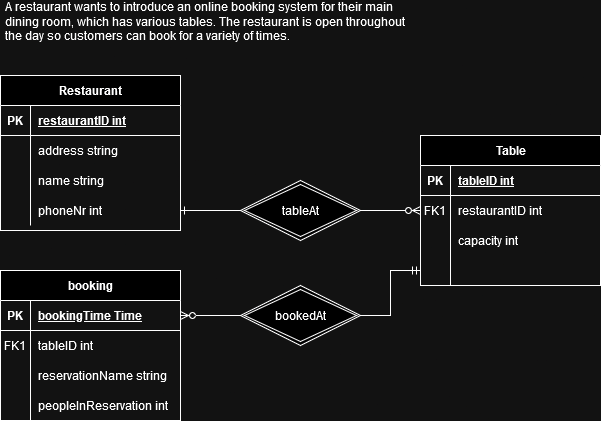

The diagram above was exported from draw.io. Its source (the exported page's mxGraphModel, read from the mxfile embedded in the PNG):
<mxGraphModel dx="2261" dy="774" grid="1" gridSize="10" guides="1" tooltips="1" connect="1" arrows="1" fold="1" page="1" pageScale="1" pageWidth="827" pageHeight="1169" math="0" shadow="0">
  <root>
    <mxCell id="0" />
    <mxCell id="1" parent="0" />
    <mxCell id="2nh3SPRJjy7kDduKF91f-1" value="Restaurant" style="shape=table;startSize=30;container=1;collapsible=1;childLayout=tableLayout;fixedRows=1;rowLines=0;fontStyle=1;align=center;resizeLast=1;html=1;" vertex="1" parent="1">
      <mxGeometry x="-620" y="435" width="180" height="155" as="geometry" />
    </mxCell>
    <mxCell id="2nh3SPRJjy7kDduKF91f-2" value="" style="shape=tableRow;horizontal=0;startSize=0;swimlaneHead=0;swimlaneBody=0;fillColor=none;collapsible=0;dropTarget=0;points=[[0,0.5],[1,0.5]];portConstraint=eastwest;top=0;left=0;right=0;bottom=1;" vertex="1" parent="2nh3SPRJjy7kDduKF91f-1">
      <mxGeometry y="30" width="180" height="30" as="geometry" />
    </mxCell>
    <mxCell id="2nh3SPRJjy7kDduKF91f-3" value="PK" style="shape=partialRectangle;connectable=0;fillColor=none;top=0;left=0;bottom=0;right=0;fontStyle=1;overflow=hidden;whiteSpace=wrap;html=1;" vertex="1" parent="2nh3SPRJjy7kDduKF91f-2">
      <mxGeometry width="30" height="30" as="geometry">
        <mxRectangle width="30" height="30" as="alternateBounds" />
      </mxGeometry>
    </mxCell>
    <mxCell id="2nh3SPRJjy7kDduKF91f-4" value="restaurantID int " style="shape=partialRectangle;connectable=0;fillColor=none;top=0;left=0;bottom=0;right=0;align=left;spacingLeft=6;fontStyle=5;overflow=hidden;whiteSpace=wrap;html=1;" vertex="1" parent="2nh3SPRJjy7kDduKF91f-2">
      <mxGeometry x="30" width="150" height="30" as="geometry">
        <mxRectangle width="150" height="30" as="alternateBounds" />
      </mxGeometry>
    </mxCell>
    <mxCell id="2nh3SPRJjy7kDduKF91f-5" value="" style="shape=tableRow;horizontal=0;startSize=0;swimlaneHead=0;swimlaneBody=0;fillColor=none;collapsible=0;dropTarget=0;points=[[0,0.5],[1,0.5]];portConstraint=eastwest;top=0;left=0;right=0;bottom=0;" vertex="1" parent="2nh3SPRJjy7kDduKF91f-1">
      <mxGeometry y="60" width="180" height="30" as="geometry" />
    </mxCell>
    <mxCell id="2nh3SPRJjy7kDduKF91f-6" value="" style="shape=partialRectangle;connectable=0;fillColor=none;top=0;left=0;bottom=0;right=0;editable=1;overflow=hidden;whiteSpace=wrap;html=1;" vertex="1" parent="2nh3SPRJjy7kDduKF91f-5">
      <mxGeometry width="30" height="30" as="geometry">
        <mxRectangle width="30" height="30" as="alternateBounds" />
      </mxGeometry>
    </mxCell>
    <mxCell id="2nh3SPRJjy7kDduKF91f-7" value="address string" style="shape=partialRectangle;connectable=0;fillColor=none;top=0;left=0;bottom=0;right=0;align=left;spacingLeft=6;overflow=hidden;whiteSpace=wrap;html=1;" vertex="1" parent="2nh3SPRJjy7kDduKF91f-5">
      <mxGeometry x="30" width="150" height="30" as="geometry">
        <mxRectangle width="150" height="30" as="alternateBounds" />
      </mxGeometry>
    </mxCell>
    <mxCell id="2nh3SPRJjy7kDduKF91f-8" value="" style="shape=tableRow;horizontal=0;startSize=0;swimlaneHead=0;swimlaneBody=0;fillColor=none;collapsible=0;dropTarget=0;points=[[0,0.5],[1,0.5]];portConstraint=eastwest;top=0;left=0;right=0;bottom=0;" vertex="1" parent="2nh3SPRJjy7kDduKF91f-1">
      <mxGeometry y="90" width="180" height="30" as="geometry" />
    </mxCell>
    <mxCell id="2nh3SPRJjy7kDduKF91f-9" value="" style="shape=partialRectangle;connectable=0;fillColor=none;top=0;left=0;bottom=0;right=0;editable=1;overflow=hidden;whiteSpace=wrap;html=1;" vertex="1" parent="2nh3SPRJjy7kDduKF91f-8">
      <mxGeometry width="30" height="30" as="geometry">
        <mxRectangle width="30" height="30" as="alternateBounds" />
      </mxGeometry>
    </mxCell>
    <mxCell id="2nh3SPRJjy7kDduKF91f-10" value="name string" style="shape=partialRectangle;connectable=0;fillColor=none;top=0;left=0;bottom=0;right=0;align=left;spacingLeft=6;overflow=hidden;whiteSpace=wrap;html=1;" vertex="1" parent="2nh3SPRJjy7kDduKF91f-8">
      <mxGeometry x="30" width="150" height="30" as="geometry">
        <mxRectangle width="150" height="30" as="alternateBounds" />
      </mxGeometry>
    </mxCell>
    <mxCell id="2nh3SPRJjy7kDduKF91f-11" value="" style="shape=tableRow;horizontal=0;startSize=0;swimlaneHead=0;swimlaneBody=0;fillColor=none;collapsible=0;dropTarget=0;points=[[0,0.5],[1,0.5]];portConstraint=eastwest;top=0;left=0;right=0;bottom=0;" vertex="1" parent="2nh3SPRJjy7kDduKF91f-1">
      <mxGeometry y="120" width="180" height="30" as="geometry" />
    </mxCell>
    <mxCell id="2nh3SPRJjy7kDduKF91f-12" value="" style="shape=partialRectangle;connectable=0;fillColor=none;top=0;left=0;bottom=0;right=0;editable=1;overflow=hidden;whiteSpace=wrap;html=1;" vertex="1" parent="2nh3SPRJjy7kDduKF91f-11">
      <mxGeometry width="30" height="30" as="geometry">
        <mxRectangle width="30" height="30" as="alternateBounds" />
      </mxGeometry>
    </mxCell>
    <mxCell id="2nh3SPRJjy7kDduKF91f-13" value="phoneNr int" style="shape=partialRectangle;connectable=0;fillColor=none;top=0;left=0;bottom=0;right=0;align=left;spacingLeft=6;overflow=hidden;whiteSpace=wrap;html=1;" vertex="1" parent="2nh3SPRJjy7kDduKF91f-11">
      <mxGeometry x="30" width="150" height="30" as="geometry">
        <mxRectangle width="150" height="30" as="alternateBounds" />
      </mxGeometry>
    </mxCell>
    <mxCell id="2nh3SPRJjy7kDduKF91f-14" style="edgeStyle=orthogonalEdgeStyle;rounded=0;orthogonalLoop=1;jettySize=auto;html=1;exitX=1;exitY=0.5;exitDx=0;exitDy=0;endArrow=ERzeroToMany;endFill=0;" edge="1" parent="1" source="2nh3SPRJjy7kDduKF91f-15" target="2nh3SPRJjy7kDduKF91f-18">
      <mxGeometry relative="1" as="geometry" />
    </mxCell>
    <mxCell id="2nh3SPRJjy7kDduKF91f-15" value="tableAt" style="shape=rhombus;double=1;perimeter=rhombusPerimeter;whiteSpace=wrap;html=1;align=center;" vertex="1" parent="1">
      <mxGeometry x="-380" y="540" width="120" height="60" as="geometry" />
    </mxCell>
    <mxCell id="2nh3SPRJjy7kDduKF91f-16" value="" style="edgeStyle=entityRelationEdgeStyle;fontSize=12;html=1;endArrow=ERone;endFill=1;rounded=0;exitX=0;exitY=0.5;exitDx=0;exitDy=0;" edge="1" parent="1" source="2nh3SPRJjy7kDduKF91f-15" target="2nh3SPRJjy7kDduKF91f-11">
      <mxGeometry width="100" height="100" relative="1" as="geometry">
        <mxPoint x="-80" y="560" as="sourcePoint" />
        <mxPoint x="20" y="460" as="targetPoint" />
        <Array as="points">
          <mxPoint x="-529" y="604" />
          <mxPoint x="-510" y="660" />
          <mxPoint x="-520" y="610" />
          <mxPoint x="-520" y="660" />
        </Array>
      </mxGeometry>
    </mxCell>
    <mxCell id="2nh3SPRJjy7kDduKF91f-17" style="edgeStyle=orthogonalEdgeStyle;rounded=0;orthogonalLoop=1;jettySize=auto;html=1;entryX=1;entryY=0.5;entryDx=0;entryDy=0;exitX=0;exitY=0.5;exitDx=0;exitDy=0;endArrow=none;endFill=0;startArrow=ERmandOne;startFill=0;" edge="1" parent="1" source="2nh3SPRJjy7kDduKF91f-28" target="2nh3SPRJjy7kDduKF91f-32">
      <mxGeometry relative="1" as="geometry" />
    </mxCell>
    <mxCell id="2nh3SPRJjy7kDduKF91f-18" value="Table" style="shape=table;startSize=30;container=1;collapsible=1;childLayout=tableLayout;fixedRows=1;rowLines=0;fontStyle=1;align=center;resizeLast=1;html=1;" vertex="1" parent="1">
      <mxGeometry x="-200" y="495" width="180" height="150" as="geometry" />
    </mxCell>
    <mxCell id="2nh3SPRJjy7kDduKF91f-19" value="" style="shape=tableRow;horizontal=0;startSize=0;swimlaneHead=0;swimlaneBody=0;fillColor=none;collapsible=0;dropTarget=0;points=[[0,0.5],[1,0.5]];portConstraint=eastwest;top=0;left=0;right=0;bottom=1;" vertex="1" parent="2nh3SPRJjy7kDduKF91f-18">
      <mxGeometry y="30" width="180" height="30" as="geometry" />
    </mxCell>
    <mxCell id="2nh3SPRJjy7kDduKF91f-20" value="PK" style="shape=partialRectangle;connectable=0;fillColor=none;top=0;left=0;bottom=0;right=0;fontStyle=1;overflow=hidden;whiteSpace=wrap;html=1;" vertex="1" parent="2nh3SPRJjy7kDduKF91f-19">
      <mxGeometry width="30" height="30" as="geometry">
        <mxRectangle width="30" height="30" as="alternateBounds" />
      </mxGeometry>
    </mxCell>
    <mxCell id="2nh3SPRJjy7kDduKF91f-21" value="tableID int " style="shape=partialRectangle;connectable=0;fillColor=none;top=0;left=0;bottom=0;right=0;align=left;spacingLeft=6;fontStyle=5;overflow=hidden;whiteSpace=wrap;html=1;" vertex="1" parent="2nh3SPRJjy7kDduKF91f-19">
      <mxGeometry x="30" width="150" height="30" as="geometry">
        <mxRectangle width="150" height="30" as="alternateBounds" />
      </mxGeometry>
    </mxCell>
    <mxCell id="2nh3SPRJjy7kDduKF91f-22" value="" style="shape=tableRow;horizontal=0;startSize=0;swimlaneHead=0;swimlaneBody=0;fillColor=none;collapsible=0;dropTarget=0;points=[[0,0.5],[1,0.5]];portConstraint=eastwest;top=0;left=0;right=0;bottom=0;" vertex="1" parent="2nh3SPRJjy7kDduKF91f-18">
      <mxGeometry y="60" width="180" height="30" as="geometry" />
    </mxCell>
    <mxCell id="2nh3SPRJjy7kDduKF91f-23" value="FK1" style="shape=partialRectangle;connectable=0;fillColor=none;top=0;left=0;bottom=0;right=0;editable=1;overflow=hidden;whiteSpace=wrap;html=1;" vertex="1" parent="2nh3SPRJjy7kDduKF91f-22">
      <mxGeometry width="30" height="30" as="geometry">
        <mxRectangle width="30" height="30" as="alternateBounds" />
      </mxGeometry>
    </mxCell>
    <mxCell id="2nh3SPRJjy7kDduKF91f-24" value="restaurantID int" style="shape=partialRectangle;connectable=0;fillColor=none;top=0;left=0;bottom=0;right=0;align=left;spacingLeft=6;overflow=hidden;whiteSpace=wrap;html=1;" vertex="1" parent="2nh3SPRJjy7kDduKF91f-22">
      <mxGeometry x="30" width="150" height="30" as="geometry">
        <mxRectangle width="150" height="30" as="alternateBounds" />
      </mxGeometry>
    </mxCell>
    <mxCell id="2nh3SPRJjy7kDduKF91f-25" value="" style="shape=tableRow;horizontal=0;startSize=0;swimlaneHead=0;swimlaneBody=0;fillColor=none;collapsible=0;dropTarget=0;points=[[0,0.5],[1,0.5]];portConstraint=eastwest;top=0;left=0;right=0;bottom=0;" vertex="1" parent="2nh3SPRJjy7kDduKF91f-18">
      <mxGeometry y="90" width="180" height="30" as="geometry" />
    </mxCell>
    <mxCell id="2nh3SPRJjy7kDduKF91f-26" value="" style="shape=partialRectangle;connectable=0;fillColor=none;top=0;left=0;bottom=0;right=0;editable=1;overflow=hidden;whiteSpace=wrap;html=1;" vertex="1" parent="2nh3SPRJjy7kDduKF91f-25">
      <mxGeometry width="30" height="30" as="geometry">
        <mxRectangle width="30" height="30" as="alternateBounds" />
      </mxGeometry>
    </mxCell>
    <mxCell id="2nh3SPRJjy7kDduKF91f-27" value="capacity int" style="shape=partialRectangle;connectable=0;fillColor=none;top=0;left=0;bottom=0;right=0;align=left;spacingLeft=6;overflow=hidden;whiteSpace=wrap;html=1;" vertex="1" parent="2nh3SPRJjy7kDduKF91f-25">
      <mxGeometry x="30" width="150" height="30" as="geometry">
        <mxRectangle width="150" height="30" as="alternateBounds" />
      </mxGeometry>
    </mxCell>
    <mxCell id="2nh3SPRJjy7kDduKF91f-28" value="" style="shape=tableRow;horizontal=0;startSize=0;swimlaneHead=0;swimlaneBody=0;fillColor=none;collapsible=0;dropTarget=0;points=[[0,0.5],[1,0.5]];portConstraint=eastwest;top=0;left=0;right=0;bottom=0;" vertex="1" parent="2nh3SPRJjy7kDduKF91f-18">
      <mxGeometry y="120" width="180" height="30" as="geometry" />
    </mxCell>
    <mxCell id="2nh3SPRJjy7kDduKF91f-29" value="" style="shape=partialRectangle;connectable=0;fillColor=none;top=0;left=0;bottom=0;right=0;editable=1;overflow=hidden;whiteSpace=wrap;html=1;" vertex="1" parent="2nh3SPRJjy7kDduKF91f-28">
      <mxGeometry width="30" height="30" as="geometry">
        <mxRectangle width="30" height="30" as="alternateBounds" />
      </mxGeometry>
    </mxCell>
    <mxCell id="2nh3SPRJjy7kDduKF91f-30" value="" style="shape=partialRectangle;connectable=0;fillColor=none;top=0;left=0;bottom=0;right=0;align=left;spacingLeft=6;overflow=hidden;whiteSpace=wrap;html=1;" vertex="1" parent="2nh3SPRJjy7kDduKF91f-28">
      <mxGeometry x="30" width="150" height="30" as="geometry">
        <mxRectangle width="150" height="30" as="alternateBounds" />
      </mxGeometry>
    </mxCell>
    <mxCell id="2nh3SPRJjy7kDduKF91f-31" style="edgeStyle=orthogonalEdgeStyle;rounded=0;orthogonalLoop=1;jettySize=auto;html=1;entryX=1;entryY=0.5;entryDx=0;entryDy=0;endArrow=ERzeroToMany;endFill=0;" edge="1" parent="1" source="2nh3SPRJjy7kDduKF91f-32" target="2nh3SPRJjy7kDduKF91f-34">
      <mxGeometry relative="1" as="geometry" />
    </mxCell>
    <mxCell id="2nh3SPRJjy7kDduKF91f-32" value="bookedAt" style="shape=rhombus;double=1;perimeter=rhombusPerimeter;whiteSpace=wrap;html=1;align=center;" vertex="1" parent="1">
      <mxGeometry x="-380" y="645" width="120" height="60" as="geometry" />
    </mxCell>
    <mxCell id="2nh3SPRJjy7kDduKF91f-33" value="booking" style="shape=table;startSize=30;container=1;collapsible=1;childLayout=tableLayout;fixedRows=1;rowLines=0;fontStyle=1;align=center;resizeLast=1;html=1;" vertex="1" parent="1">
      <mxGeometry x="-620" y="630" width="180" height="150" as="geometry" />
    </mxCell>
    <mxCell id="2nh3SPRJjy7kDduKF91f-34" value="" style="shape=tableRow;horizontal=0;startSize=0;swimlaneHead=0;swimlaneBody=0;fillColor=none;collapsible=0;dropTarget=0;points=[[0,0.5],[1,0.5]];portConstraint=eastwest;top=0;left=0;right=0;bottom=1;" vertex="1" parent="2nh3SPRJjy7kDduKF91f-33">
      <mxGeometry y="30" width="180" height="30" as="geometry" />
    </mxCell>
    <mxCell id="2nh3SPRJjy7kDduKF91f-35" value="PK" style="shape=partialRectangle;connectable=0;fillColor=none;top=0;left=0;bottom=0;right=0;fontStyle=1;overflow=hidden;whiteSpace=wrap;html=1;" vertex="1" parent="2nh3SPRJjy7kDduKF91f-34">
      <mxGeometry width="30" height="30" as="geometry">
        <mxRectangle width="30" height="30" as="alternateBounds" />
      </mxGeometry>
    </mxCell>
    <mxCell id="2nh3SPRJjy7kDduKF91f-36" value="bookingTime Time" style="shape=partialRectangle;connectable=0;fillColor=none;top=0;left=0;bottom=0;right=0;align=left;spacingLeft=6;fontStyle=5;overflow=hidden;whiteSpace=wrap;html=1;" vertex="1" parent="2nh3SPRJjy7kDduKF91f-34">
      <mxGeometry x="30" width="150" height="30" as="geometry">
        <mxRectangle width="150" height="30" as="alternateBounds" />
      </mxGeometry>
    </mxCell>
    <mxCell id="2nh3SPRJjy7kDduKF91f-37" value="" style="shape=tableRow;horizontal=0;startSize=0;swimlaneHead=0;swimlaneBody=0;fillColor=none;collapsible=0;dropTarget=0;points=[[0,0.5],[1,0.5]];portConstraint=eastwest;top=0;left=0;right=0;bottom=0;" vertex="1" parent="2nh3SPRJjy7kDduKF91f-33">
      <mxGeometry y="60" width="180" height="30" as="geometry" />
    </mxCell>
    <mxCell id="2nh3SPRJjy7kDduKF91f-38" value="FK1" style="shape=partialRectangle;connectable=0;fillColor=none;top=0;left=0;bottom=0;right=0;editable=1;overflow=hidden;whiteSpace=wrap;html=1;" vertex="1" parent="2nh3SPRJjy7kDduKF91f-37">
      <mxGeometry width="30" height="30" as="geometry">
        <mxRectangle width="30" height="30" as="alternateBounds" />
      </mxGeometry>
    </mxCell>
    <mxCell id="2nh3SPRJjy7kDduKF91f-39" value="tableID int" style="shape=partialRectangle;connectable=0;fillColor=none;top=0;left=0;bottom=0;right=0;align=left;spacingLeft=6;overflow=hidden;whiteSpace=wrap;html=1;" vertex="1" parent="2nh3SPRJjy7kDduKF91f-37">
      <mxGeometry x="30" width="150" height="30" as="geometry">
        <mxRectangle width="150" height="30" as="alternateBounds" />
      </mxGeometry>
    </mxCell>
    <mxCell id="2nh3SPRJjy7kDduKF91f-40" value="" style="shape=tableRow;horizontal=0;startSize=0;swimlaneHead=0;swimlaneBody=0;fillColor=none;collapsible=0;dropTarget=0;points=[[0,0.5],[1,0.5]];portConstraint=eastwest;top=0;left=0;right=0;bottom=0;" vertex="1" parent="2nh3SPRJjy7kDduKF91f-33">
      <mxGeometry y="90" width="180" height="30" as="geometry" />
    </mxCell>
    <mxCell id="2nh3SPRJjy7kDduKF91f-41" value="" style="shape=partialRectangle;connectable=0;fillColor=none;top=0;left=0;bottom=0;right=0;editable=1;overflow=hidden;whiteSpace=wrap;html=1;" vertex="1" parent="2nh3SPRJjy7kDduKF91f-40">
      <mxGeometry width="30" height="30" as="geometry">
        <mxRectangle width="30" height="30" as="alternateBounds" />
      </mxGeometry>
    </mxCell>
    <mxCell id="2nh3SPRJjy7kDduKF91f-42" value="reservationName string" style="shape=partialRectangle;connectable=0;fillColor=none;top=0;left=0;bottom=0;right=0;align=left;spacingLeft=6;overflow=hidden;whiteSpace=wrap;html=1;" vertex="1" parent="2nh3SPRJjy7kDduKF91f-40">
      <mxGeometry x="30" width="150" height="30" as="geometry">
        <mxRectangle width="150" height="30" as="alternateBounds" />
      </mxGeometry>
    </mxCell>
    <mxCell id="2nh3SPRJjy7kDduKF91f-43" value="" style="shape=tableRow;horizontal=0;startSize=0;swimlaneHead=0;swimlaneBody=0;fillColor=none;collapsible=0;dropTarget=0;points=[[0,0.5],[1,0.5]];portConstraint=eastwest;top=0;left=0;right=0;bottom=0;" vertex="1" parent="2nh3SPRJjy7kDduKF91f-33">
      <mxGeometry y="120" width="180" height="30" as="geometry" />
    </mxCell>
    <mxCell id="2nh3SPRJjy7kDduKF91f-44" value="" style="shape=partialRectangle;connectable=0;fillColor=none;top=0;left=0;bottom=0;right=0;editable=1;overflow=hidden;whiteSpace=wrap;html=1;" vertex="1" parent="2nh3SPRJjy7kDduKF91f-43">
      <mxGeometry width="30" height="30" as="geometry">
        <mxRectangle width="30" height="30" as="alternateBounds" />
      </mxGeometry>
    </mxCell>
    <mxCell id="2nh3SPRJjy7kDduKF91f-45" value="peopleInReservation int" style="shape=partialRectangle;connectable=0;fillColor=none;top=0;left=0;bottom=0;right=0;align=left;spacingLeft=6;overflow=hidden;whiteSpace=wrap;html=1;" vertex="1" parent="2nh3SPRJjy7kDduKF91f-43">
      <mxGeometry x="30" width="150" height="30" as="geometry">
        <mxRectangle width="150" height="30" as="alternateBounds" />
      </mxGeometry>
    </mxCell>
    <mxCell id="2nh3SPRJjy7kDduKF91f-46" value="A restaurant wants to introduce an online booking system for their main &lt;br/&gt;dining room, which has various tables. The restaurant is open throughout&lt;br/&gt; the day so customers can book for a variety of times." style="text;html=1;strokeColor=none;fillColor=none;spacing=5;spacingTop=-20;whiteSpace=wrap;overflow=hidden;rounded=0;" vertex="1" parent="1">
      <mxGeometry x="-620" y="370" width="410" height="120" as="geometry" />
    </mxCell>
  </root>
</mxGraphModel>